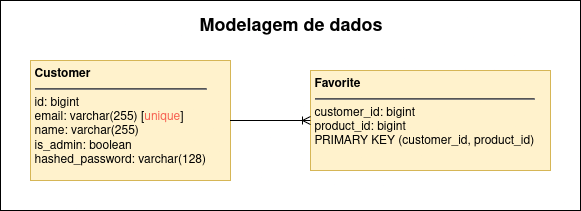

The diagram above was exported from draw.io. Its source (the exported page's mxGraphModel, read from the mxfile embedded in the PNG):
<mxGraphModel dx="1060" dy="673" grid="1" gridSize="10" guides="1" tooltips="1" connect="1" arrows="1" fold="1" page="1" pageScale="1" pageWidth="827" pageHeight="1169" math="0" shadow="0">
  <root>
    <mxCell id="0" />
    <mxCell id="1" parent="0" />
    <mxCell id="2" value="" style="group" vertex="1" connectable="0" parent="1">
      <mxGeometry x="100" y="400" width="580" height="210" as="geometry" />
    </mxCell>
    <mxCell id="3" value="" style="rounded=0;whiteSpace=wrap;html=1;" vertex="1" parent="2">
      <mxGeometry width="580" height="210" as="geometry" />
    </mxCell>
    <mxCell id="4" value="&lt;div&gt;&lt;b&gt;Customer&lt;/b&gt;&lt;/div&gt;&lt;div&gt;&lt;hr&gt;id: bigint&lt;/div&gt;&lt;div&gt;email: varchar(255) [&lt;span style=&quot;color: rgb(255, 0, 0);&quot;&gt;&lt;span style=&quot;color: rgb(255, 51, 51);&quot;&gt;&lt;span style=&quot;color: light-dark(rgb(246, 97, 81), rgb(237, 237, 237));&quot;&gt;unique&lt;/span&gt;&lt;/span&gt;&lt;/span&gt;]&lt;/div&gt;&lt;div&gt;name: varchar(255)&lt;/div&gt;&lt;div&gt;is_admin: boolean&lt;/div&gt;&lt;div&gt;&lt;span style=&quot;color: rgb(0, 0, 0);&quot;&gt;hashed_password: varchar(128)&lt;/span&gt;&lt;/div&gt;&lt;div&gt;&lt;br&gt;&lt;/div&gt;" style="rounded=0;whiteSpace=wrap;html=1;fillColor=#fff2cc;strokeColor=#d6b656;align=left;verticalAlign=top;spacingLeft=2;" vertex="1" parent="2">
      <mxGeometry x="30" y="60" width="200" height="120" as="geometry" />
    </mxCell>
    <mxCell id="5" value="&lt;div&gt;&lt;b&gt;Favorite&lt;/b&gt;&lt;/div&gt;&lt;div&gt;&lt;hr&gt;customer_id: bigint&lt;/div&gt;&lt;div&gt;product_id: bigint&lt;/div&gt;&lt;div&gt;PRIMARY KEY (customer_id, product_id)&lt;/div&gt;&lt;div&gt;&lt;br&gt;&lt;/div&gt;" style="rounded=0;whiteSpace=wrap;html=1;fillColor=#fff2cc;strokeColor=#d6b656;align=left;verticalAlign=top;spacingLeft=2;" vertex="1" parent="2">
      <mxGeometry x="310" y="70" width="240" height="100" as="geometry" />
    </mxCell>
    <mxCell id="6" value="" style="edgeStyle=entityRelationEdgeStyle;fontSize=12;html=1;endArrow=ERoneToMany;rounded=0;entryX=0;entryY=0.5;entryDx=0;entryDy=0;exitX=1;exitY=0.5;exitDx=0;exitDy=0;" edge="1" parent="2" source="4" target="5">
      <mxGeometry width="100" height="100" relative="1" as="geometry">
        <mxPoint x="389" y="280" as="sourcePoint" />
        <mxPoint x="489" y="180" as="targetPoint" />
      </mxGeometry>
    </mxCell>
    <mxCell id="7" value="Modelagem de dados" style="text;html=1;align=center;verticalAlign=middle;whiteSpace=wrap;rounded=0;fontStyle=1;fontSize=18;" vertex="1" parent="2">
      <mxGeometry x="187.5" y="10" width="205" height="30" as="geometry" />
    </mxCell>
  </root>
</mxGraphModel>